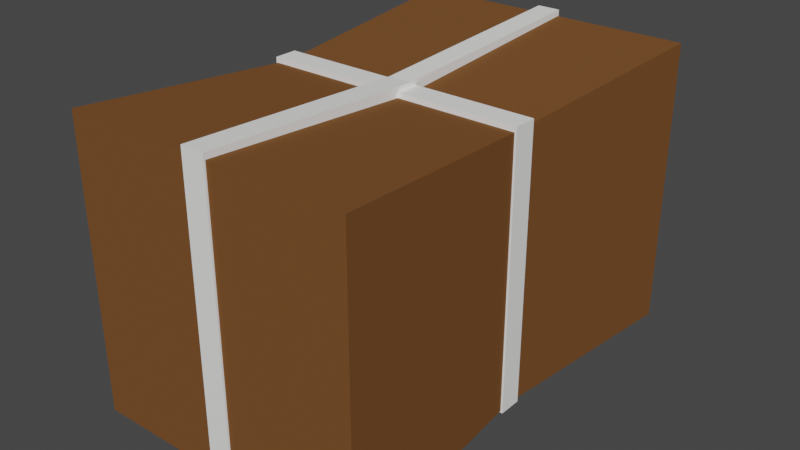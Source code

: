 # Source: bundle.blend  (saved by Blender 2.92.15; exported with 4.5.12 LTS)
import bpy
from mathutils import Matrix  # noqa: F401  (used for matrix-valued properties, if any)

bpy.ops.wm.read_factory_settings(use_empty=True)
scene = bpy.context.scene
scene.name = 'Scene'

# ---- collections
col_collection = bpy.data.collections.new('Collection'); scene.collection.children.link(col_collection)

# ---- materials (node trees are filled in below, after node groups)
mat_material = bpy.data.materials.new('Material')
mat_material.alpha_threshold = 0.0
mat_material.use_transparent_shadow = False
mat_material.line_color = (0.0, 0.0, 0.0, 1.0)
mat_material_001 = bpy.data.materials.new('Material.001')
mat_material_001.use_transparent_shadow = False

# ---- material node trees
mat_material.use_nodes = True; mat_material.node_tree.nodes.clear()
_N = mat_material.node_tree.nodes; _L = mat_material.node_tree.links
n0 = _N.new('ShaderNodeOutputMaterial'); n0.name = 'Material Output'; n0.location = (287, 278)
n1 = _N.new('ShaderNodeBsdfPrincipled'); n1.name = 'Principled BSDF'; n1.location = (-3, 278)
n1.distribution = 'GGX'
n1.subsurface_method = 'BURLEY'
n1.inputs[0].default_value = (0.1849, 0.07792, 0.0262, 1.0)
n1.inputs[2].default_value = 1.0
n1.inputs[3].default_value = 1.45
n1.inputs[13].default_value = 0.05
n1.inputs[27].default_value = (0.0, 0.0, 0.0, 1.0)
n1.inputs[28].default_value = 1.0
_L.new(n1.outputs[0], n0.inputs[0])
n0.is_active_output = True
mat_material_001.use_nodes = True; mat_material_001.node_tree.nodes.clear()
_N = mat_material_001.node_tree.nodes; _L = mat_material_001.node_tree.links
n0 = _N.new('ShaderNodeBsdfPrincipled'); n0.name = 'Principled BSDF'; n0.location = (10, 300)
n0.distribution = 'GGX'
n0.subsurface_method = 'BURLEY'
n0.inputs[0].default_value = (1.0, 0.9944, 0.9776, 1.0)
n0.inputs[3].default_value = 1.45
n0.inputs[27].default_value = (0.0, 0.0, 0.0, 1.0)
n0.inputs[28].default_value = 1.0
n1 = _N.new('ShaderNodeOutputMaterial'); n1.name = 'Material Output'; n1.location = (300, 300)
_L.new(n0.outputs[0], n1.inputs[0])
n1.is_active_output = True

# ---- world
world_world = bpy.data.worlds.new('World'); scene.world = world_world
world_world.use_nodes = True; world_world.node_tree.nodes.clear()
_N = world_world.node_tree.nodes; _L = world_world.node_tree.links
n0 = _N.new('ShaderNodeOutputWorld'); n0.name = 'World Output'; n0.location = (300, 300)
n1 = _N.new('ShaderNodeBackground'); n1.name = 'Background'; n1.location = (10, 300)
n1.inputs[0].default_value = (0.05088, 0.05088, 0.05088, 1.0)
_L.new(n1.outputs[0], n0.inputs[0])
n0.is_active_output = True
world_world.color = (0.05088, 0.05088, 0.05088)
world_world.use_sun_shadow = False
world_world.sun_shadow_jitter_overblur = 0.0

# ---- meshes
me_cube = bpy.data.meshes.new('Cube')
me_cube.from_pydata([(1.0, 0.1559, 1.0), (1.0, 0.1559, -1.0), (1.0, -2.989, 1.0), (1.0, -2.989, -1.0), (-1.0, 0.1559, 1.0), (-1.0, 0.1559, -1.0), (-1.0, -2.989, 1.0), (-1.0, -2.989, -1.0), (-0.8923, -1.449, -0.9333), (0.8923, -1.449, 0.8923), (-0.8923, -1.449, 0.8923), (0.8923, -1.449, -0.9333)], [], [(9, 10, 6, 2), (3, 2, 6, 7), (8, 10, 4, 5), (8, 11, 3, 7), (11, 9, 2, 3), (5, 4, 0, 1), (1, 0, 9, 11), (5, 1, 11, 8), (7, 6, 10, 8), (0, 4, 10, 9)])
_uv = me_cube.uv_layers.new(name='UVMap')
_uv.uv.foreach_set('vector', [0.625, 0.625, 0.875, 0.625, 0.875, 0.75, 0.625, 0.75, 0.375, 0.75, 0.625, 0.75, 0.625, 1.0, 0.375, 1.0, 0.375, 0.125, 0.625, 0.125, 0.625, 0.25, 0.375, 0.25, 0.125, 0.625, 0.375, 0.625, 0.375, 0.75, 0.125, 0.75, 0.375, 0.625, 0.625, 0.625, 0.625, 0.75, 0.375, 0.75, 0.375, 0.25, 0.625, 0.25, 0.625, 0.5, 0.375, 0.5, 0.375, 0.5, 0.625, 0.5, 0.625, 0.625, 0.375, 0.625, 0.125, 0.5, 0.375, 0.5, 0.375, 0.625, 0.125, 0.625, 0.375, 0.0, 0.625, 0.0, 0.625, 0.125, 0.375, 0.125, 0.625, 0.5, 0.875, 0.5, 0.875, 0.625, 0.625, 0.625])
me_cube.materials.append(mat_material)
me_cube.use_remesh_preserve_volume = False
me_cube.use_remesh_preserve_attributes = False
me_cube.use_mirror_vertex_groups = False
me_cube.update()
me_cube_001 = bpy.data.meshes.new('Cube.001')
me_cube_001.from_pydata([(-1.0, -1.0, -1.0), (-1.0, -1.0, 1.0), (-1.0, 1.0, -1.0), (-1.0, 1.0, 1.0), (1.0, -1.0, -1.0), (1.0, -1.0, 1.0), (1.0, 1.0, -1.0), (1.0, 1.0, 1.0), (-1.0, 3.553e-15, -0.9231), (-1.0, 3.553e-15, 0.9231), (1.0, 3.553e-15, -0.9231), (1.0, 3.553e-15, 0.9231)], [], [(8, 9, 3, 2), (2, 3, 7, 6), (10, 11, 5, 4), (4, 5, 1, 0), (8, 10, 4, 0), (11, 9, 1, 5), (7, 3, 9, 11), (2, 6, 10, 8), (6, 7, 11, 10), (0, 1, 9, 8)])
_uv = me_cube_001.uv_layers.new(name='UVMap')
_uv.uv.foreach_set('vector', [0.375, 0.125, 0.625, 0.125, 0.625, 0.25, 0.375, 0.25, 0.375, 0.25, 0.625, 0.25, 0.625, 0.5, 0.375, 0.5, 0.375, 0.625, 0.625, 0.625, 0.625, 0.75, 0.375, 0.75, 0.375, 0.75, 0.625, 0.75, 0.625, 1.0, 0.375, 1.0, 0.125, 0.625, 0.375, 0.625, 0.375, 0.75, 0.125, 0.75, 0.625, 0.625, 0.875, 0.625, 0.875, 0.75, 0.625, 0.75, 0.625, 0.5, 0.875, 0.5, 0.875, 0.625, 0.625, 0.625, 0.125, 0.5, 0.375, 0.5, 0.375, 0.625, 0.125, 0.625, 0.375, 0.5, 0.625, 0.5, 0.625, 0.625, 0.375, 0.625, 0.375, 0.0, 0.625, 0.0, 0.625, 0.125, 0.375, 0.125])
me_cube_001.materials.append(mat_material_001)
me_cube_001.use_remesh_fix_poles = True
me_cube_001.use_remesh_preserve_attributes = False
me_cube_001.use_mirror_vertex_groups = False
me_cube_001.update()
me_cube_002 = bpy.data.meshes.new('Cube.002')
me_cube_002.from_pydata([(-1.0, -1.0, -1.0), (-1.0, -1.0, 1.0), (-1.0, 1.0, -1.0), (-1.0, 1.0, 1.0), (1.0, -1.0, -1.0), (1.0, -1.0, 1.0), (1.0, 1.0, -1.0), (1.0, 1.0, 1.0)], [], [(0, 1, 3, 2), (2, 3, 7, 6), (6, 7, 5, 4), (4, 5, 1, 0), (2, 6, 4, 0), (7, 3, 1, 5)])
_uv = me_cube_002.uv_layers.new(name='UVMap')
_uv.uv.foreach_set('vector', [0.375, 0.0, 0.625, 0.0, 0.625, 0.25, 0.375, 0.25, 0.375, 0.25, 0.625, 0.25, 0.625, 0.5, 0.375, 0.5, 0.375, 0.5, 0.625, 0.5, 0.625, 0.75, 0.375, 0.75, 0.375, 0.75, 0.625, 0.75, 0.625, 1.0, 0.375, 1.0, 0.125, 0.5, 0.375, 0.5, 0.375, 0.75, 0.125, 0.75, 0.625, 0.5, 0.875, 0.5, 0.875, 0.75, 0.625, 0.75])
me_cube_002.materials.append(mat_material_001)
me_cube_002.use_remesh_fix_poles = True
me_cube_002.use_remesh_preserve_attributes = False
me_cube_002.use_mirror_vertex_groups = False
me_cube_002.update()

# ---- objects
ob_cube = bpy.data.objects.new('Cube', me_cube)
ob_cube_001 = bpy.data.objects.new('Cube.001', me_cube_001)
ob_cube_002 = bpy.data.objects.new('Cube.002', me_cube_002)

# ---- transforms, parenting, visibility, modifiers, constraints
ob_cube.location = (0.0, 0.0, 0.0)
ob_cube.lock_rotations_4d = False
ob_cube.empty_display_type = 'ARROWS'
ob_cube.lineart.crease_threshold = 0.0
ob_cube_001.location = (0.0, -1.417, 0.0)
ob_cube_001.scale = (0.08118, 1.585, 1.042)
ob_cube_001.lineart.crease_threshold = 0.0
ob_cube_002.location = (0.0, -1.453, -0.008055)
ob_cube_002.rotation_euler = (0.0, -0.0, 1.571)
ob_cube_002.scale = (0.08118, 0.9125, 0.9418)
ob_cube_002.lineart.crease_threshold = 0.0

# ---- collection membership
col_collection.objects.link(ob_cube)
col_collection.objects.link(ob_cube_001)
col_collection.objects.link(ob_cube_002)

# ---- scene / render settings (as saved in the file)
scene.frame_start = 1; scene.frame_end = 250; scene.frame_set(1)
scene.render.engine = 'BLENDER_EEVEE_NEXT'
scene.cycles.use_denoising = False
scene.cycles.samples = 128
scene.cycles.sampling_pattern = 'TABULATED_SOBOL'
scene.cycles.use_adaptive_sampling = False
scene.cycles.use_light_tree = False
scene.view_settings.view_transform = 'Filmic'
bpy.context.view_layer.update()

# ---- added for rendering (the .blend has no active camera and no usable light): camera, sun
cam_auto = bpy.data.cameras.new('AutoCamera')
cam_auto.lens = 50.0
cam_auto.sensor_width = 36.0
cam_auto.clip_end = 1000.0
ob_auto_camera = bpy.data.objects.new('AutoCamera', cam_auto)
scene.collection.objects.link(ob_auto_camera)
ob_auto_camera.location = (3.96819, -6.17852, 3.17455)
ob_auto_camera.rotation_euler = (1.09748, -7.21219e-08, 0.694738)
scene.camera = ob_auto_camera
light_auto_sun = bpy.data.lights.new('AutoSun', 'SUN')
light_auto_sun.energy = 3.0
light_auto_sun.angle = 0.0523599
ob_auto_sun = bpy.data.objects.new('AutoSun', light_auto_sun)
scene.collection.objects.link(ob_auto_sun)
ob_auto_sun.rotation_euler = (0.872665, 0.174533, 0.523599)
bpy.context.view_layer.update()
